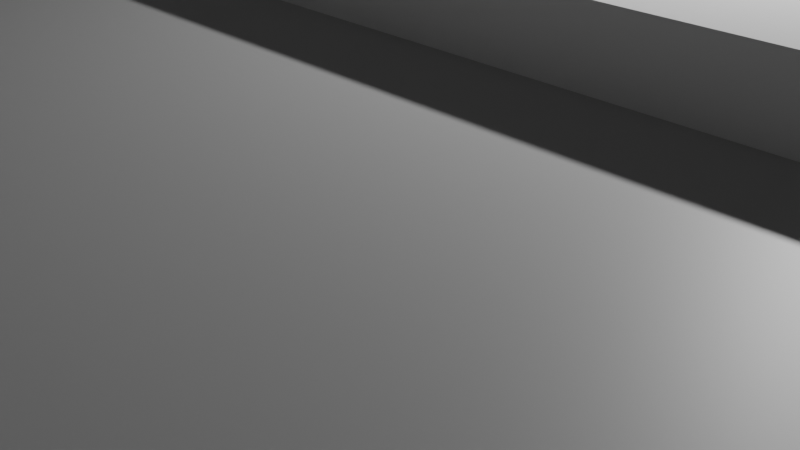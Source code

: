 # Source: Head.blend  (saved by Blender 4.5.90; exported with 4.5.12 LTS)
import bpy
from mathutils import Matrix  # noqa: F401  (used for matrix-valued properties, if any)

bpy.ops.wm.read_factory_settings(use_empty=True)
scene = bpy.context.scene
scene.name = 'Scene'

# ---- collections
col_collection = bpy.data.collections.new('Collection'); scene.collection.children.link(col_collection)
col_head = bpy.data.collections.new('Head'); scene.collection.children.link(col_head)
col_camboard = bpy.data.collections.new('CamBoard')  # instanced only; not linked into the scene

# ---- materials (node trees are filled in below, after node groups)
mat_materiale = bpy.data.materials.new('Materiale')

# ---- material node trees
mat_materiale.use_nodes = True; mat_materiale.node_tree.nodes.clear()
_N = mat_materiale.node_tree.nodes; _L = mat_materiale.node_tree.links
n0 = _N.new('ShaderNodeBsdfPrincipled'); n0.name = 'Generico BSDF'; n0.location = (-200, 100)
n0.inputs[0].default_value = (0.5, 0.5, 0.5, 1.0)
n1 = _N.new('ShaderNodeOutputMaterial'); n1.name = 'Uscita Materiale'; n1.location = (200, 100)
_L.new(n0.outputs[0], n1.inputs[0])
n1.is_active_output = True

# ---- world
world_world = bpy.data.worlds.new('World'); scene.world = world_world
world_world.use_nodes = True; world_world.node_tree.nodes.clear()
_N = world_world.node_tree.nodes; _L = world_world.node_tree.links
n0 = _N.new('ShaderNodeOutputWorld'); n0.name = 'World Output'; n0.location = (200, 100)
n1 = _N.new('ShaderNodeBackground'); n1.name = 'Background'; n1.location = (-200, 100)
n1.inputs[0].default_value = (0.05088, 0.05088, 0.05088, 1.0)
_L.new(n1.outputs[0], n0.inputs[0])
n0.is_active_output = True
world_world.color = (0.05088, 0.05088, 0.05088)
world_world.sun_shadow_jitter_overblur = 0.0

# ---- cameras
cam_camera = bpy.data.cameras.new('Camera')
cam_camera.clip_end = 100.0
cam_camera.ortho_scale = 7.314

# ---- lights
light_light = bpy.data.lights.new('Light', 'POINT')
light_light.energy = 1000.0
light_light.shadow_soft_size = 0.1

# ---- meshes
me_cilindro = bpy.data.meshes.new('Cilindro')
me_cilindro.from_pydata([(0.0, 0.5, 0.0), (0.0, 0.5, 1.0), (0.09755, 0.4904, 0.0), (0.09755, 0.4904, 1.0), (0.1913, 0.4619, 0.0), (0.1913, 0.4619, 1.0), (0.2778, 0.4157, 0.0), (0.2778, 0.4157, 1.0), (0.3536, 0.3536, 0.0), (0.3536, 0.3536, 1.0), (0.4157, 0.2778, 0.0), (0.4157, 0.2778, 1.0), (0.4619, 0.1913, 0.0), (0.4619, 0.1913, 1.0), (0.4904, 0.09755, 0.0), (0.4904, 0.09755, 1.0), (0.5, 0.0, 0.0), (0.5, 0.0, 1.0), (0.4904, -0.09755, 0.0), (0.4904, -0.09755, 1.0), (0.4619, -0.1913, 0.0), (0.4619, -0.1913, 1.0), (0.4157, -0.2778, 0.0), (0.4157, -0.2778, 1.0), (0.3536, -0.3536, 0.0), (0.3536, -0.3536, 1.0), (0.2778, -0.4157, 0.0), (0.2778, -0.4157, 1.0), (0.1913, -0.4619, 0.0), (0.1913, -0.4619, 1.0), (0.09755, -0.4904, 0.0), (0.09755, -0.4904, 1.0), (0.0, -0.5, 0.0), (0.0, -0.5, 1.0), (-0.09755, -0.4904, 0.0), (-0.09755, -0.4904, 1.0), (-0.1913, -0.4619, 0.0), (-0.1913, -0.4619, 1.0), (-0.2778, -0.4157, 0.0), (-0.2778, -0.4157, 1.0), (-0.3536, -0.3536, 0.0), (-0.3536, -0.3536, 1.0), (-0.4157, -0.2778, 0.0), (-0.4157, -0.2778, 1.0), (-0.4619, -0.1913, 0.0), (-0.4619, -0.1913, 1.0), (-0.4904, -0.09755, 0.0), (-0.4904, -0.09755, 1.0), (-0.5, 0.0, 0.0), (-0.5, 0.0, 1.0), (-0.4904, 0.09755, 0.0), (-0.4904, 0.09755, 1.0), (-0.4619, 0.1913, 0.0), (-0.4619, 0.1913, 1.0), (-0.4157, 0.2778, 0.0), (-0.4157, 0.2778, 1.0), (-0.3536, 0.3536, 0.0), (-0.3536, 0.3536, 1.0), (-0.2778, 0.4157, 0.0), (-0.2778, 0.4157, 1.0), (-0.1913, 0.4619, 0.0), (-0.1913, 0.4619, 1.0), (-0.09755, 0.4904, 0.0), (-0.09755, 0.4904, 1.0)], [], [(0, 1, 3, 2), (2, 3, 5, 4), (4, 5, 7, 6), (6, 7, 9, 8), (8, 9, 11, 10), (10, 11, 13, 12), (12, 13, 15, 14), (14, 15, 17, 16), (16, 17, 19, 18), (18, 19, 21, 20), (20, 21, 23, 22), (22, 23, 25, 24), (24, 25, 27, 26), (26, 27, 29, 28), (28, 29, 31, 30), (30, 31, 33, 32), (32, 33, 35, 34), (34, 35, 37, 36), (36, 37, 39, 38), (38, 39, 41, 40), (40, 41, 43, 42), (42, 43, 45, 44), (44, 45, 47, 46), (46, 47, 49, 48), (48, 49, 51, 50), (50, 51, 53, 52), (52, 53, 55, 54), (54, 55, 57, 56), (56, 57, 59, 58), (58, 59, 61, 60), (3, 1, 63, 61, 59, 57, 55, 53, 51, 49, 47, 45, 43, 41, 39, 37, 35, 33, 31, 29, 27, 25, 23, 21, 19, 17, 15, 13, 11, 9, 7, 5), (60, 61, 63, 62), (62, 63, 1, 0), (0, 2, 4, 6, 8, 10, 12, 14, 16, 18, 20, 22, 24, 26, 28, 30, 32, 34, 36, 38, 40, 42, 44, 46, 48, 50, 52, 54, 56, 58, 60, 62)])
_uv = me_cilindro.uv_layers.new(name='Mappa UV')
_uv.uv.foreach_set('vector', [1.0, 0.5, 1.0, 1.0, 0.9688, 1.0, 0.9688, 0.5, 0.9688, 0.5, 0.9688, 1.0, 0.9375, 1.0, 0.9375, 0.5, 0.9375, 0.5, 0.9375, 1.0, 0.9062, 1.0, 0.9062, 0.5, 0.9062, 0.5, 0.9062, 1.0, 0.875, 1.0, 0.875, 0.5, 0.875, 0.5, 0.875, 1.0, 0.8438, 1.0, 0.8438, 0.5, 0.8438, 0.5, 0.8438, 1.0, 0.8125, 1.0, 0.8125, 0.5, 0.8125, 0.5, 0.8125, 1.0, 0.7812, 1.0, 0.7812, 0.5, 0.7812, 0.5, 0.7812, 1.0, 0.75, 1.0, 0.75, 0.5, 0.75, 0.5, 0.75, 1.0, 0.7188, 1.0, 0.7188, 0.5, 0.7188, 0.5, 0.7188, 1.0, 0.6875, 1.0, 0.6875, 0.5, 0.6875, 0.5, 0.6875, 1.0, 0.6562, 1.0, 0.6562, 0.5, 0.6562, 0.5, 0.6562, 1.0, 0.625, 1.0, 0.625, 0.5, 0.625, 0.5, 0.625, 1.0, 0.5938, 1.0, 0.5938, 0.5, 0.5938, 0.5, 0.5938, 1.0, 0.5625, 1.0, 0.5625, 0.5, 0.5625, 0.5, 0.5625, 1.0, 0.5312, 1.0, 0.5312, 0.5, 0.5312, 0.5, 0.5312, 1.0, 0.5, 1.0, 0.5, 0.5, 0.5, 0.5, 0.5, 1.0, 0.4688, 1.0, 0.4688, 0.5, 0.4688, 0.5, 0.4688, 1.0, 0.4375, 1.0, 0.4375, 0.5, 0.4375, 0.5, 0.4375, 1.0, 0.4062, 1.0, 0.4062, 0.5, 0.4062, 0.5, 0.4062, 1.0, 0.375, 1.0, 0.375, 0.5, 0.375, 0.5, 0.375, 1.0, 0.3438, 1.0, 0.3438, 0.5, 0.3438, 0.5, 0.3438, 1.0, 0.3125, 1.0, 0.3125, 0.5, 0.3125, 0.5, 0.3125, 1.0, 0.2812, 1.0, 0.2812, 0.5, 0.2812, 0.5, 0.2812, 1.0, 0.25, 1.0, 0.25, 0.5, 0.25, 0.5, 0.25, 1.0, 0.2188, 1.0, 0.2188, 0.5, 0.2188, 0.5, 0.2188, 1.0, 0.1875, 1.0, 0.1875, 0.5, 0.1875, 0.5, 0.1875, 1.0, 0.1562, 1.0, 0.1562, 0.5, 0.1562, 0.5, 0.1562, 1.0, 0.125, 1.0, 0.125, 0.5, 0.125, 0.5, 0.125, 1.0, 0.09375, 1.0, 0.09375, 0.5, 0.09375, 0.5, 0.09375, 1.0, 0.0625, 1.0, 0.0625, 0.5, 0.2968, 0.4854, 0.25, 0.49, 0.2032, 0.4854, 0.1582, 0.4717, 0.1167, 0.4496, 0.08029, 0.4197, 0.05045, 0.3833, 0.02827, 0.3418, 0.01461, 0.2968, 0.01, 0.25, 0.01461, 0.2032, 0.02827, 0.1582, 0.05045, 0.1167, 0.08029, 0.08029, 0.1167, 0.05045, 0.1582, 0.02827, 0.2032, 0.01461, 0.25, 0.01, 0.2968, 0.01461, 0.3418, 0.02827, 0.3833, 0.05045, 0.4197, 0.08029, 0.4496, 0.1167, 0.4717, 0.1582, 0.4854, 0.2032, 0.49, 0.25, 0.4854, 0.2968, 0.4717, 0.3418, 0.4496, 0.3833, 0.4197, 0.4197, 0.3833, 0.4496, 0.3418, 0.4717, 0.0625, 0.5, 0.0625, 1.0, 0.03125, 1.0, 0.03125, 0.5, 0.03125, 0.5, 0.03125, 1.0, 0.0, 1.0, 0.0, 0.5, 0.75, 0.49, 0.7968, 0.4854, 0.8418, 0.4717, 0.8833, 0.4496, 0.9197, 0.4197, 0.9496, 0.3833, 0.9717, 0.3418, 0.9854, 0.2968, 0.99, 0.25, 0.9854, 0.2032, 0.9717, 0.1582, 0.9496, 0.1167, 0.9197, 0.08029, 0.8833, 0.05045, 0.8418, 0.02827, 0.7968, 0.01461, 0.75, 0.01, 0.7032, 0.01461, 0.6582, 0.02827, 0.6167, 0.05045, 0.5803, 0.08029, 0.5504, 0.1167, 0.5283, 0.1582, 0.5146, 0.2032, 0.51, 0.25, 0.5146, 0.2968, 0.5283, 0.3418, 0.5504, 0.3833, 0.5803, 0.4197, 0.6167, 0.4496, 0.6582, 0.4717, 0.7032, 0.4854])
me_cilindro.materials.append(mat_materiale)
me_cilindro.update()
me_cilindro_001 = bpy.data.meshes.new('Cilindro.001')
me_cilindro_001.from_pydata([(0.0, 0.5, 0.0), (0.0, 0.5, 1.0), (0.09755, 0.4904, 0.0), (0.09755, 0.4904, 1.0), (0.1913, 0.4619, 0.0), (0.1913, 0.4619, 1.0), (0.2778, 0.4157, 0.0), (0.2778, 0.4157, 1.0), (0.3536, 0.3536, 0.0), (0.3536, 0.3536, 1.0), (0.4157, 0.2778, 0.0), (0.4157, 0.2778, 1.0), (0.4619, 0.1913, 0.0), (0.4619, 0.1913, 1.0), (0.4904, 0.09755, 0.0), (0.4904, 0.09755, 1.0), (0.5, 0.0, 0.0), (0.5, 0.0, 1.0), (0.4904, -0.09755, 0.0), (0.4904, -0.09755, 1.0), (0.4619, -0.1913, 0.0), (0.4619, -0.1913, 1.0), (0.4157, -0.2778, 0.0), (0.4157, -0.2778, 1.0), (0.3536, -0.3536, 0.0), (0.3536, -0.3536, 1.0), (0.2778, -0.4157, 0.0), (0.2778, -0.4157, 1.0), (0.1913, -0.4619, 0.0), (0.1913, -0.4619, 1.0), (0.09755, -0.4904, 0.0), (0.09755, -0.4904, 1.0), (0.0, -0.5, 0.0), (0.0, -0.5, 1.0), (-0.09755, -0.4904, 0.0), (-0.09755, -0.4904, 1.0), (-0.1913, -0.4619, 0.0), (-0.1913, -0.4619, 1.0), (-0.2778, -0.4157, 0.0), (-0.2778, -0.4157, 1.0), (-0.3536, -0.3536, 0.0), (-0.3536, -0.3536, 1.0), (-0.4157, -0.2778, 0.0), (-0.4157, -0.2778, 1.0), (-0.4619, -0.1913, 0.0), (-0.4619, -0.1913, 1.0), (-0.4904, -0.09755, 0.0), (-0.4904, -0.09755, 1.0), (-0.5, 0.0, 0.0), (-0.5, 0.0, 1.0), (-0.4904, 0.09755, 0.0), (-0.4904, 0.09755, 1.0), (-0.4619, 0.1913, 0.0), (-0.4619, 0.1913, 1.0), (-0.4157, 0.2778, 0.0), (-0.4157, 0.2778, 1.0), (-0.3536, 0.3536, 0.0), (-0.3536, 0.3536, 1.0), (-0.2778, 0.4157, 0.0), (-0.2778, 0.4157, 1.0), (-0.1913, 0.4619, 0.0), (-0.1913, 0.4619, 1.0), (-0.09755, 0.4904, 0.0), (-0.09755, 0.4904, 1.0)], [], [(0, 1, 3, 2), (2, 3, 5, 4), (4, 5, 7, 6), (6, 7, 9, 8), (8, 9, 11, 10), (10, 11, 13, 12), (12, 13, 15, 14), (14, 15, 17, 16), (16, 17, 19, 18), (18, 19, 21, 20), (20, 21, 23, 22), (22, 23, 25, 24), (24, 25, 27, 26), (26, 27, 29, 28), (28, 29, 31, 30), (30, 31, 33, 32), (32, 33, 35, 34), (34, 35, 37, 36), (36, 37, 39, 38), (38, 39, 41, 40), (40, 41, 43, 42), (42, 43, 45, 44), (44, 45, 47, 46), (46, 47, 49, 48), (48, 49, 51, 50), (50, 51, 53, 52), (52, 53, 55, 54), (54, 55, 57, 56), (56, 57, 59, 58), (58, 59, 61, 60), (3, 1, 63, 61, 59, 57, 55, 53, 51, 49, 47, 45, 43, 41, 39, 37, 35, 33, 31, 29, 27, 25, 23, 21, 19, 17, 15, 13, 11, 9, 7, 5), (60, 61, 63, 62), (62, 63, 1, 0), (0, 2, 4, 6, 8, 10, 12, 14, 16, 18, 20, 22, 24, 26, 28, 30, 32, 34, 36, 38, 40, 42, 44, 46, 48, 50, 52, 54, 56, 58, 60, 62)])
_uv = me_cilindro_001.uv_layers.new(name='Mappa UV')
_uv.uv.foreach_set('vector', [1.0, 0.5, 1.0, 1.0, 0.9688, 1.0, 0.9688, 0.5, 0.9688, 0.5, 0.9688, 1.0, 0.9375, 1.0, 0.9375, 0.5, 0.9375, 0.5, 0.9375, 1.0, 0.9062, 1.0, 0.9062, 0.5, 0.9062, 0.5, 0.9062, 1.0, 0.875, 1.0, 0.875, 0.5, 0.875, 0.5, 0.875, 1.0, 0.8438, 1.0, 0.8438, 0.5, 0.8438, 0.5, 0.8438, 1.0, 0.8125, 1.0, 0.8125, 0.5, 0.8125, 0.5, 0.8125, 1.0, 0.7812, 1.0, 0.7812, 0.5, 0.7812, 0.5, 0.7812, 1.0, 0.75, 1.0, 0.75, 0.5, 0.75, 0.5, 0.75, 1.0, 0.7188, 1.0, 0.7188, 0.5, 0.7188, 0.5, 0.7188, 1.0, 0.6875, 1.0, 0.6875, 0.5, 0.6875, 0.5, 0.6875, 1.0, 0.6562, 1.0, 0.6562, 0.5, 0.6562, 0.5, 0.6562, 1.0, 0.625, 1.0, 0.625, 0.5, 0.625, 0.5, 0.625, 1.0, 0.5938, 1.0, 0.5938, 0.5, 0.5938, 0.5, 0.5938, 1.0, 0.5625, 1.0, 0.5625, 0.5, 0.5625, 0.5, 0.5625, 1.0, 0.5312, 1.0, 0.5312, 0.5, 0.5312, 0.5, 0.5312, 1.0, 0.5, 1.0, 0.5, 0.5, 0.5, 0.5, 0.5, 1.0, 0.4688, 1.0, 0.4688, 0.5, 0.4688, 0.5, 0.4688, 1.0, 0.4375, 1.0, 0.4375, 0.5, 0.4375, 0.5, 0.4375, 1.0, 0.4062, 1.0, 0.4062, 0.5, 0.4062, 0.5, 0.4062, 1.0, 0.375, 1.0, 0.375, 0.5, 0.375, 0.5, 0.375, 1.0, 0.3438, 1.0, 0.3438, 0.5, 0.3438, 0.5, 0.3438, 1.0, 0.3125, 1.0, 0.3125, 0.5, 0.3125, 0.5, 0.3125, 1.0, 0.2812, 1.0, 0.2812, 0.5, 0.2812, 0.5, 0.2812, 1.0, 0.25, 1.0, 0.25, 0.5, 0.25, 0.5, 0.25, 1.0, 0.2188, 1.0, 0.2188, 0.5, 0.2188, 0.5, 0.2188, 1.0, 0.1875, 1.0, 0.1875, 0.5, 0.1875, 0.5, 0.1875, 1.0, 0.1562, 1.0, 0.1562, 0.5, 0.1562, 0.5, 0.1562, 1.0, 0.125, 1.0, 0.125, 0.5, 0.125, 0.5, 0.125, 1.0, 0.09375, 1.0, 0.09375, 0.5, 0.09375, 0.5, 0.09375, 1.0, 0.0625, 1.0, 0.0625, 0.5, 0.2968, 0.4854, 0.25, 0.49, 0.2032, 0.4854, 0.1582, 0.4717, 0.1167, 0.4496, 0.08029, 0.4197, 0.05045, 0.3833, 0.02827, 0.3418, 0.01461, 0.2968, 0.01, 0.25, 0.01461, 0.2032, 0.02827, 0.1582, 0.05045, 0.1167, 0.08029, 0.08029, 0.1167, 0.05045, 0.1582, 0.02827, 0.2032, 0.01461, 0.25, 0.01, 0.2968, 0.01461, 0.3418, 0.02827, 0.3833, 0.05045, 0.4197, 0.08029, 0.4496, 0.1167, 0.4717, 0.1582, 0.4854, 0.2032, 0.49, 0.25, 0.4854, 0.2968, 0.4717, 0.3418, 0.4496, 0.3833, 0.4197, 0.4197, 0.3833, 0.4496, 0.3418, 0.4717, 0.0625, 0.5, 0.0625, 1.0, 0.03125, 1.0, 0.03125, 0.5, 0.03125, 0.5, 0.03125, 1.0, 0.0, 1.0, 0.0, 0.5, 0.75, 0.49, 0.7968, 0.4854, 0.8418, 0.4717, 0.8833, 0.4496, 0.9197, 0.4197, 0.9496, 0.3833, 0.9717, 0.3418, 0.9854, 0.2968, 0.99, 0.25, 0.9854, 0.2032, 0.9717, 0.1582, 0.9496, 0.1167, 0.9197, 0.08029, 0.8833, 0.05045, 0.8418, 0.02827, 0.7968, 0.01461, 0.75, 0.01, 0.7032, 0.01461, 0.6582, 0.02827, 0.6167, 0.05045, 0.5803, 0.08029, 0.5504, 0.1167, 0.5283, 0.1582, 0.5146, 0.2032, 0.51, 0.25, 0.5146, 0.2968, 0.5283, 0.3418, 0.5504, 0.3833, 0.5803, 0.4197, 0.6167, 0.4496, 0.6582, 0.4717, 0.7032, 0.4854])
me_cilindro_001.materials.append(mat_materiale)
me_cilindro_001.update()
me_cubo = bpy.data.meshes.new('Cubo')
me_cubo.from_pydata([(-0.5, -0.5, 0.0), (-0.5, -0.5, 1.0), (-0.5, 0.5, 0.0), (-0.5, 0.5, 1.0), (0.5, -0.5, 0.0), (0.5, -0.5, 1.0), (0.5, 0.5, 0.0), (0.5, 0.5, 1.0)], [], [(0, 1, 3, 2), (2, 3, 7, 6), (6, 7, 5, 4), (4, 5, 1, 0), (2, 6, 4, 0), (7, 3, 1, 5)])
_uv = me_cubo.uv_layers.new(name='Mappa UV')
_uv.uv.foreach_set('vector', [0.375, 0.0, 0.625, 0.0, 0.625, 0.25, 0.375, 0.25, 0.375, 0.25, 0.625, 0.25, 0.625, 0.5, 0.375, 0.5, 0.375, 0.5, 0.625, 0.5, 0.625, 0.75, 0.375, 0.75, 0.375, 0.75, 0.625, 0.75, 0.625, 1.0, 0.375, 1.0, 0.125, 0.5, 0.375, 0.5, 0.375, 0.75, 0.125, 0.75, 0.625, 0.5, 0.875, 0.5, 0.875, 0.75, 0.625, 0.75])
me_cubo.materials.append(mat_materiale)
me_cubo.update()
me_cubo_001 = bpy.data.meshes.new('Cubo.001')
me_cubo_001.from_pydata([(-0.5, -0.5, 0.0), (-0.5, -0.5, 1.0), (-0.5, 0.5, 0.0), (-0.5, 0.5, 1.0), (0.5, -0.5, 0.0), (0.5, -0.5, 1.0), (0.5, 0.5, 0.0), (0.5, 0.5, 1.0)], [], [(0, 1, 3, 2), (2, 3, 7, 6), (6, 7, 5, 4), (4, 5, 1, 0), (2, 6, 4, 0), (7, 3, 1, 5)])
_uv = me_cubo_001.uv_layers.new(name='Mappa UV')
_uv.uv.foreach_set('vector', [0.375, 0.0, 0.625, 0.0, 0.625, 0.25, 0.375, 0.25, 0.375, 0.25, 0.625, 0.25, 0.625, 0.5, 0.375, 0.5, 0.375, 0.5, 0.625, 0.5, 0.625, 0.75, 0.375, 0.75, 0.375, 0.75, 0.625, 0.75, 0.625, 1.0, 0.375, 1.0, 0.125, 0.5, 0.375, 0.5, 0.375, 0.75, 0.125, 0.75, 0.625, 0.5, 0.875, 0.5, 0.875, 0.75, 0.625, 0.75])
me_cubo_001.update()
me_cubo_002 = bpy.data.meshes.new('Cubo.002')
me_cubo_002.from_pydata([(-0.5, -0.5, 0.0), (-0.5, -0.5, 1.0), (-0.5, 0.5, 0.0), (-0.5, 0.5, 1.0), (0.5, -0.5, 0.0), (0.5, -0.5, 1.0), (0.5, 0.5, 0.0), (0.5, 0.5, 1.0)], [], [(0, 1, 3, 2), (2, 3, 7, 6), (6, 7, 5, 4), (4, 5, 1, 0), (2, 6, 4, 0), (7, 3, 1, 5)])
_uv = me_cubo_002.uv_layers.new(name='Mappa UV')
_uv.uv.foreach_set('vector', [0.375, 0.0, 0.625, 0.0, 0.625, 0.25, 0.375, 0.25, 0.375, 0.25, 0.625, 0.25, 0.625, 0.5, 0.375, 0.5, 0.375, 0.5, 0.625, 0.5, 0.625, 0.75, 0.375, 0.75, 0.375, 0.75, 0.625, 0.75, 0.625, 1.0, 0.375, 1.0, 0.125, 0.5, 0.375, 0.5, 0.375, 0.75, 0.125, 0.75, 0.625, 0.5, 0.875, 0.5, 0.875, 0.75, 0.625, 0.75])
me_cubo_002.update()
me_cubo_003 = bpy.data.meshes.new('Cubo.003')
me_cubo_003.from_pydata([(-0.5, -0.5, 0.0), (-0.5, -0.5, 1.0), (-0.5, 0.5, 0.0), (-0.5, 0.5, 1.0), (0.5, -0.5, 0.0), (0.5, -0.5, 1.0), (0.5, 0.5, 0.0), (0.5, 0.5, 1.0)], [], [(0, 1, 3, 2), (2, 3, 7, 6), (6, 7, 5, 4), (4, 5, 1, 0), (2, 6, 4, 0), (7, 3, 1, 5)])
_uv = me_cubo_003.uv_layers.new(name='Mappa UV')
_uv.uv.foreach_set('vector', [0.375, 0.0, 0.625, 0.0, 0.625, 0.25, 0.375, 0.25, 0.375, 0.25, 0.625, 0.25, 0.625, 0.5, 0.375, 0.5, 0.375, 0.5, 0.625, 0.5, 0.625, 0.75, 0.375, 0.75, 0.375, 0.75, 0.625, 0.75, 0.625, 1.0, 0.375, 1.0, 0.125, 0.5, 0.375, 0.5, 0.375, 0.75, 0.125, 0.75, 0.625, 0.5, 0.875, 0.5, 0.875, 0.75, 0.625, 0.75])
me_cubo_003.update()
me_cubo_004 = bpy.data.meshes.new('Cubo.004')
me_cubo_004.from_pydata([(-2.98e-08, -2.98e-08, 0.0), (-2.98e-08, -2.98e-08, 1.0), (-2.98e-08, 1.0, 0.0), (-2.98e-08, 1.0, 1.0), (1.0, -2.98e-08, 0.0), (1.0, -2.98e-08, 1.0), (1.0, 1.0, 0.0), (1.0, 1.0, 1.0)], [], [(0, 1, 3, 2), (2, 3, 7, 6), (6, 7, 5, 4), (4, 5, 1, 0), (2, 6, 4, 0), (7, 3, 1, 5)])
_uv = me_cubo_004.uv_layers.new(name='Mappa UV')
_uv.uv.foreach_set('vector', [0.375, 0.0, 0.625, 0.0, 0.625, 0.25, 0.375, 0.25, 0.375, 0.25, 0.625, 0.25, 0.625, 0.5, 0.375, 0.5, 0.375, 0.5, 0.625, 0.5, 0.625, 0.75, 0.375, 0.75, 0.375, 0.75, 0.625, 0.75, 0.625, 1.0, 0.375, 1.0, 0.125, 0.5, 0.375, 0.5, 0.375, 0.75, 0.125, 0.75, 0.625, 0.5, 0.875, 0.5, 0.875, 0.75, 0.625, 0.75])
me_cubo_004.materials.append(mat_materiale)
me_cubo_004.update()
me_cubo_005 = bpy.data.meshes.new('Cubo.005')
me_cubo_005.from_pydata([(-2.98e-08, -2.98e-08, 0.0), (-2.98e-08, -2.98e-08, 1.0), (-2.98e-08, 1.0, 0.0), (-2.98e-08, 1.0, 1.0), (1.0, -2.98e-08, 0.0), (1.0, -2.98e-08, 1.0), (1.0, 1.0, 0.0), (1.0, 1.0, 1.0)], [], [(0, 1, 3, 2), (2, 3, 7, 6), (6, 7, 5, 4), (4, 5, 1, 0), (2, 6, 4, 0), (7, 3, 1, 5)])
_uv = me_cubo_005.uv_layers.new(name='Mappa UV')
_uv.uv.foreach_set('vector', [0.375, 0.0, 0.625, 0.0, 0.625, 0.25, 0.375, 0.25, 0.375, 0.25, 0.625, 0.25, 0.625, 0.5, 0.375, 0.5, 0.375, 0.5, 0.625, 0.5, 0.625, 0.75, 0.375, 0.75, 0.375, 0.75, 0.625, 0.75, 0.625, 1.0, 0.375, 1.0, 0.125, 0.5, 0.375, 0.5, 0.375, 0.75, 0.125, 0.75, 0.625, 0.5, 0.875, 0.5, 0.875, 0.75, 0.625, 0.75])
me_cubo_005.materials.append(mat_materiale)
me_cubo_005.update()
me_cubo_006 = bpy.data.meshes.new('Cubo.006')
me_cubo_006.from_pydata([(-2.98e-08, -2.98e-08, 0.0), (-2.98e-08, -2.98e-08, 1.0), (-2.98e-08, 1.0, 0.0), (-2.98e-08, 1.0, 1.0), (1.0, -2.98e-08, 0.0), (1.0, -2.98e-08, 1.0), (1.0, 1.0, 0.0), (1.0, 1.0, 1.0)], [], [(0, 1, 3, 2), (2, 3, 7, 6), (6, 7, 5, 4), (4, 5, 1, 0), (2, 6, 4, 0), (7, 3, 1, 5)])
_uv = me_cubo_006.uv_layers.new(name='Mappa UV')
_uv.uv.foreach_set('vector', [0.375, 0.0, 0.625, 0.0, 0.625, 0.25, 0.375, 0.25, 0.375, 0.25, 0.625, 0.25, 0.625, 0.5, 0.375, 0.5, 0.375, 0.5, 0.625, 0.5, 0.625, 0.75, 0.375, 0.75, 0.375, 0.75, 0.625, 0.75, 0.625, 1.0, 0.375, 1.0, 0.125, 0.5, 0.375, 0.5, 0.375, 0.75, 0.125, 0.75, 0.625, 0.5, 0.875, 0.5, 0.875, 0.75, 0.625, 0.75])
me_cubo_006.materials.append(mat_materiale)
me_cubo_006.update()
me_cubo_007 = bpy.data.meshes.new('Cubo.007')
me_cubo_007.from_pydata([(-2.98e-08, -2.98e-08, 0.0), (-2.98e-08, -2.98e-08, 1.0), (-2.98e-08, 1.0, 0.0), (-2.98e-08, 1.0, 1.0), (1.0, -2.98e-08, 0.0), (1.0, -2.98e-08, 1.0), (1.0, 1.0, 0.0), (1.0, 1.0, 1.0)], [], [(0, 1, 3, 2), (2, 3, 7, 6), (6, 7, 5, 4), (4, 5, 1, 0), (2, 6, 4, 0), (7, 3, 1, 5)])
_uv = me_cubo_007.uv_layers.new(name='Mappa UV')
_uv.uv.foreach_set('vector', [0.375, 0.0, 0.625, 0.0, 0.625, 0.25, 0.375, 0.25, 0.375, 0.25, 0.625, 0.25, 0.625, 0.5, 0.375, 0.5, 0.375, 0.5, 0.625, 0.5, 0.625, 0.75, 0.375, 0.75, 0.375, 0.75, 0.625, 0.75, 0.625, 1.0, 0.375, 1.0, 0.125, 0.5, 0.375, 0.5, 0.375, 0.75, 0.125, 0.75, 0.625, 0.5, 0.875, 0.5, 0.875, 0.75, 0.625, 0.75])
me_cubo_007.materials.append(mat_materiale)
me_cubo_007.update()

# ---- objects
ob_light = bpy.data.objects.new('Light', light_light)
ob_camera = bpy.data.objects.new('Camera', cam_camera)
ob_base = bpy.data.objects.new('Base', me_cilindro)
ob_hole = bpy.data.objects.new('Hole', me_cilindro_001)
ob_up = bpy.data.objects.new('Up', me_cubo)
ob_left = bpy.data.objects.new('Left', me_cubo_001)
ob_right = bpy.data.objects.new('Right', me_cubo_002)
ob_camboard = bpy.data.objects.new('CamBoard', None)
ob_servoarm = bpy.data.objects.new('ServoArm', me_cubo_003)
ob_sup = bpy.data.objects.new('Sup', me_cubo_004)
ob_sup_001 = bpy.data.objects.new('Sup.001', me_cubo_005)
ob_sup_002 = bpy.data.objects.new('Sup.002', me_cubo_006)
ob_sup_003 = bpy.data.objects.new('Sup.003', me_cubo_007)

# ---- transforms, parenting, visibility, modifiers, constraints
ob_light.location = (4.076, 1.005, 5.904)
ob_light.rotation_euler = (0.6503, 0.05522, 1.866)
ob_light.lock_rotations_4d = False
ob_light.empty_display_type = 'ARROWS'
ob_light.color = (0.0, 0.0, 0.0, 0.0)
ob_light.lineart.crease_threshold = 0.0
ob_camera.location = (7.359, -6.926, 4.958)
ob_camera.rotation_euler = (1.109, 0.0, 0.8149)
ob_camera.lock_rotations_4d = False
ob_camera.empty_display_type = 'ARROWS'
ob_camera.color = (0.0, 0.0, 0.0, 0.0)
ob_camera.display_type = 'WIRE'
ob_camera.lineart.crease_threshold = 0.0
ob_base.location = (0.0, 0.0, 0.0)
ob_base.scale = (54.0, 54.0, 2.0)
_m = ob_base.modifiers.new('Boolean', 'BOOLEAN')
_m.object = ob_hole
ob_hole.parent = ob_base
ob_hole.matrix_parent_inverse = Matrix(((0.01852, -0.0, 0.0, -0.0), (-0.0, 0.01852, -0.0, 0.0), (0.0, -0.0, 0.5, -0.0), (-0.0, 0.0, -0.0, 1.0)))
ob_hole.location = (0.0, 0.0, -1.0)
ob_hole.scale = (20.0, 20.0, 4.0)
ob_up.parent = ob_base
ob_up.matrix_parent_inverse = Matrix(((0.01852, -0.0, 0.0, -0.0), (-0.0, 0.01852, -0.0, 0.0), (0.0, -0.0, 0.5, -0.0), (-0.0, 0.0, -0.0, 1.0)))
ob_up.location = (0.0, 0.0, 80.0)
ob_up.scale = (32.0, 40.0, 2.0)
ob_left.parent = ob_base
ob_left.matrix_parent_inverse = Matrix(((0.01852, -0.0, 0.0, -0.0), (-0.0, 0.01852, -0.0, 0.0), (0.0, -0.0, 0.5, -0.0), (-0.0, 0.0, -0.0, 1.0)))
ob_left.location = (0.0, 19.0, 0.0)
ob_left.scale = (32.0, 2.0, 82.0)
ob_right.parent = ob_base
ob_right.matrix_parent_inverse = Matrix(((0.01852, -0.0, 0.0, -0.0), (-0.0, 0.01852, -0.0, 0.0), (0.0, -0.0, 0.5, -0.0), (-0.0, 0.0, -0.0, 1.0)))
ob_right.location = (0.0, -19.0, 0.0)
ob_right.scale = (32.0, 2.0, 82.0)
ob_camboard.parent = ob_base
ob_camboard.matrix_parent_inverse = Matrix(((0.01852, -0.0, 0.0, -0.0), (-0.0, 0.01852, -0.0, 0.0), (0.0, -0.0, 0.5, -0.0), (-0.0, 0.0, -0.0, 1.0)))
ob_camboard.location = (-6.0, 0.0, 37.0)
ob_camboard.rotation_euler = (0.0, 1.571, 0.0)
ob_camboard.instance_type = 'COLLECTION'
ob_servoarm.parent = ob_base
ob_servoarm.matrix_parent_inverse = Matrix(((0.01852, -0.0, 0.0, -0.0), (-0.0, 0.01852, -0.0, 0.0), (0.0, -0.0, 0.5, -0.0), (-0.0, 0.0, -0.0, 1.0)))
ob_servoarm.location = (0.0, 0.0, 2.0)
ob_servoarm.scale = (42.0, 5.0, 1.5)
ob_sup.location = (-8.0, -20.0, 7.0)
ob_sup.scale = (2.0, 11.0, 8.0)
ob_sup_001.location = (-8.0, -20.0, 58.0)
ob_sup_001.scale = (2.0, 11.0, 8.0)
ob_sup_002.location = (-8.0, 20.0, 58.0)
ob_sup_002.scale = (2.0, -11.0, 8.0)
ob_sup_003.location = (-8.0, 20.0, 7.0)
ob_sup_003.scale = (2.0, -11.0, 8.0)
ob_camboard.instance_collection = col_camboard

# ---- collection membership
col_collection.objects.link(ob_light)
col_collection.objects.link(ob_camera)
col_head.objects.link(ob_base)
col_head.objects.link(ob_hole)
col_head.objects.link(ob_up)
col_head.objects.link(ob_left)
col_head.objects.link(ob_right)
col_head.objects.link(ob_camboard)
col_head.objects.link(ob_servoarm)
col_head.objects.link(ob_sup)
col_head.objects.link(ob_sup_001)
col_head.objects.link(ob_sup_002)
col_head.objects.link(ob_sup_003)

# ---- scene / render settings (as saved in the file)
scene.camera = ob_camera
scene.frame_start = 1; scene.frame_end = 250; scene.frame_set(1)
scene.render.engine = 'BLENDER_EEVEE_NEXT'
scene.unit_settings.scale_length = 0.001
bpy.context.view_layer.update()
